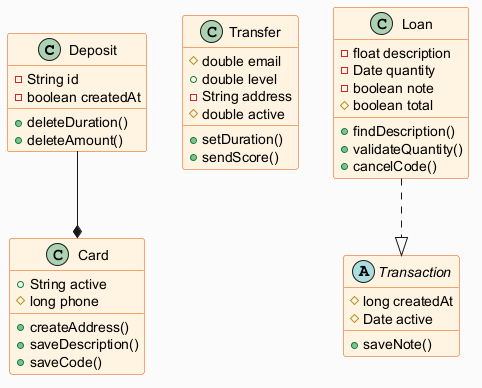

The diagram above was rendered by PlantUML. Its source (embedded in the PNG):
@startuml
skinparam backgroundColor #FAFAFA
skinparam classBackgroundColor #FFF3E0
skinparam classBorderColor #E65100
class Deposit {
  -String id
  -boolean createdAt
  +deleteDuration()
  +deleteAmount()
}
class Transfer {
  #double email
  +double level
  -String address
  #double active
  +setDuration()
  +sendScore()
}
class Loan {
  -float description
  -Date quantity
  -boolean note
  #boolean total
  +findDescription()
  +validateQuantity()
  +cancelCode()
}
class Card {
  +String active
  #long phone
  +createAddress()
  +saveDescription()
  +saveCode()
}
abstract class Transaction {
  #long createdAt
  #Date active
  +saveNote()
}
Loan ..|> Transaction
Deposit --* Card
@enduml